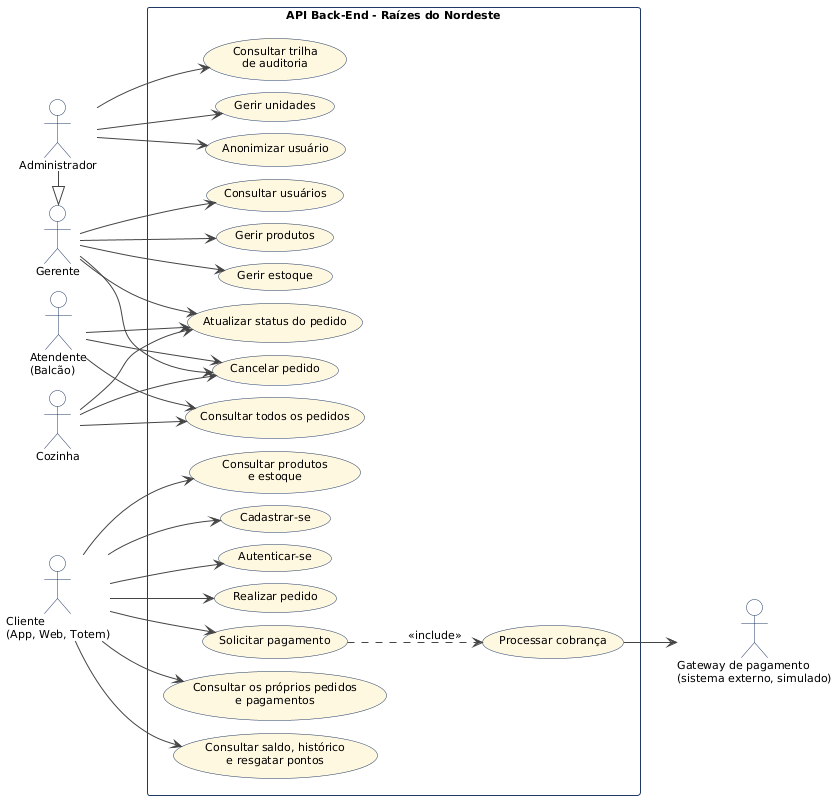

The diagram above was rendered by PlantUML. Its source (embedded in the PNG):
@startuml casos_de_uso_raizes_do_nordeste
' Diagrama de Casos de Uso - Rede "Raizes do Nordeste" (Back-End)
' Orientado para A4 retrato: atores a esquerda, casos de uso empilhados, gateway a direita.

left to right direction
skinparam shadowing false
skinparam backgroundColor white
skinparam defaultFontName Arial
skinparam defaultFontSize 11
skinparam nodesep 12
skinparam ranksep 40
skinparam packageStyle rectangle
skinparam ArrowColor #444444
skinparam ActorBorderColor #1F3864
skinparam ActorBackgroundColor #FFFFFF
skinparam usecase {
  BackgroundColor #FFF8E1
  BorderColor #1F3864
}
skinparam rectangle {
  BackgroundColor #FFFFFF
  BorderColor #1F3864
}

actor "Administrador" as ADM
actor "Gerente" as GER
actor "Atendente\n(Balcão)" as ATE
actor "Cozinha" as COZ
actor "Cliente\n(App, Web, Totem)" as CLI
actor "Gateway de pagamento\n(sistema externo, simulado)" as GAT

ADM -|> GER

rectangle "API Back-End - Raízes do Nordeste" {

  usecase "Consultar trilha\nde auditoria" as UC17
  usecase "Gerir unidades" as UC15
  usecase "Anonimizar usuário" as UC16

  usecase "Consultar usuários" as UC14
  usecase "Gerir produtos" as UC12
  usecase "Gerir estoque" as UC13

  usecase "Consultar todos os pedidos" as UC09
  usecase "Atualizar status do pedido" as UC10
  usecase "Cancelar pedido" as UC11

  usecase "Consultar produtos\ne estoque" as UC03
  usecase "Cadastrar-se" as UC01
  usecase "Autenticar-se" as UC02
  usecase "Realizar pedido" as UC04
  usecase "Solicitar pagamento" as UC05
  usecase "Processar cobrança" as UC06
  usecase "Consultar os próprios pedidos\ne pagamentos" as UC07
  usecase "Consultar saldo, histórico\ne resgatar pontos" as UC08
}

' Cliente
CLI --> UC01
CLI --> UC02
CLI --> UC03
CLI --> UC04
CLI --> UC05
CLI --> UC07
CLI --> UC08

' Equipe operacional
ATE --> UC09
ATE --> UC10
ATE --> UC11

COZ --> UC09
COZ --> UC10
COZ --> UC11

' Gerente (pedidos apenas da propria unidade)
GER --> UC10
GER --> UC11
GER --> UC12
GER --> UC13
GER --> UC14

' Administrador (alem de herdar o Gerente, com alcance global)
ADM --> UC15
ADM --> UC16
ADM --> UC17

' Relacionamentos entre casos de uso
UC05 ..> UC06 : <<include>>
UC06 --> GAT

@enduml